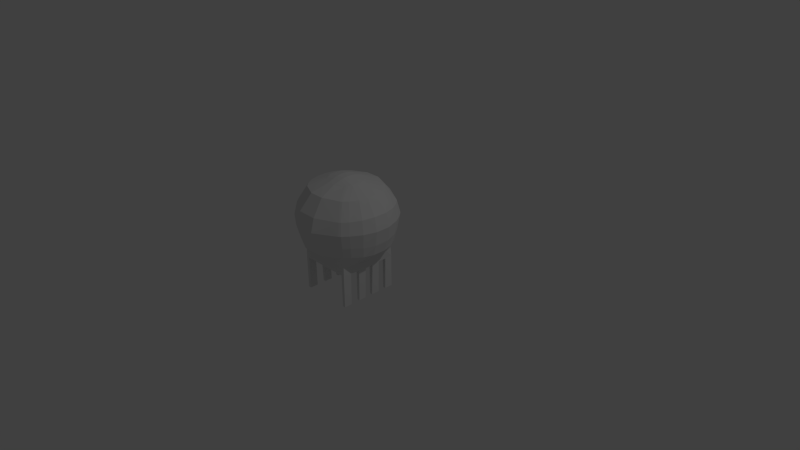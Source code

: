 # Source: dsl3.blend  (saved by Blender 2.70.0; exported with 4.5.12 LTS)
import bpy
from mathutils import Matrix  # noqa: F401  (used for matrix-valued properties, if any)

bpy.ops.wm.read_factory_settings(use_empty=True)
scene = bpy.context.scene
scene.name = 'Scene'

# ---- collections
col_collection_1 = bpy.data.collections.new('Collection 1'); scene.collection.children.link(col_collection_1)

# ---- materials (node trees are filled in below, after node groups)
mat_material = bpy.data.materials.new('Material')
mat_material.alpha_threshold = 0.0
mat_material.use_transparent_shadow = False
mat_material.roughness = 0.5
mat_material.line_color = (0.0, 0.0, 0.0, 1.0)

# ---- material node trees

# ---- world
world_world = bpy.data.worlds.new('World'); scene.world = world_world
world_world.color = (0.05088, 0.05088, 0.05088)
world_world.use_sun_shadow = False
world_world.sun_shadow_jitter_overblur = 0.0
world_world.cycles.sampling_method = 'MANUAL'
world_world.cycles.sample_map_resolution = 256

# ---- cameras
cam_camera = bpy.data.cameras.new('Camera')
cam_camera.clip_end = 100.0
cam_camera.lens = 35.0
cam_camera.sensor_width = 32.0
cam_camera.sensor_height = 18.0
cam_camera.ortho_scale = 7.314
cam_camera.dof.focus_distance = 0.0
cam_camera.dof.aperture_fstop = 128.0

# ---- lights
light_lamp = bpy.data.lights.new('Lamp', 'POINT')
light_lamp.transmission_factor = 0.0
light_lamp.cutoff_distance = 30.0
light_lamp.energy = 100.0
light_lamp.shadow_buffer_clip_start = 1.001
light_lamp.shadow_soft_size = 0.1
light_lamp.shadow_maximum_resolution = 0.006
light_lamp.use_absolute_resolution = True
light_lamp.cycles.use_multiple_importance_sampling = False

# ---- meshes
me_cube = bpy.data.meshes.new('Cube')
me_cube.from_pydata([(0.2352, -1.0, -0.272), (-0.9346, -1.0, -0.272), (0.2335, -0.9939, 1.054), (-0.9331, -0.9938, 1.055), (0.1646, -1.0, -0.272), (-0.8631, -1.0, -0.272), (0.1688, -0.9951, 1.043), (-0.8674, -0.995, 1.044), (0.25, -0.824, -0.2732), (-0.9501, -0.824, -0.2732), (0.2576, -0.8405, 0.9481), (-0.9579, -0.8404, 0.9488), (0.1738, -0.8238, -0.272), (-0.8728, -0.8238, -0.272), (0.2513, -0.6174, -0.3141), (-0.9521, -0.6174, -0.3141), (0.2625, -0.6555, 0.9395), (-0.9634, -0.6555, 0.9393), (0.1709, -0.6145, -0.2723), (-0.8705, -0.6145, -0.2722), (0.2624, -0.4497, -0.3576), (-0.9633, -0.4497, -0.3579), (0.2506, -0.4474, 0.8981), (-0.9518, -0.4474, 0.8979), (0.1754, -0.448, -0.284), (-0.8751, -0.448, -0.2834), (0.2623, -0.2687, -0.3576), (0.2362, 0.2707, -0.272), (-0.9356, 0.2707, -0.272), (-0.9633, -0.2687, -0.3578), (0.2506, -0.2711, 0.8982), (0.2342, 0.2645, 1.055), (-0.9338, 0.2644, 1.056), (-0.9518, -0.2711, 0.898), (0.1638, 0.2707, -0.272), (0.1754, -0.2704, -0.2839), (-0.8623, 0.2707, -0.272), (-0.8751, -0.2704, -0.2834), (0.1694, 0.2658, 1.043), (-0.868, 0.2657, 1.044), (0.252, 0.09067, -0.2757), (0.2497, -0.08766, -0.308), (-0.9504, -0.08765, -0.308), (-0.9521, 0.09068, -0.2757), (0.2649, 0.1106, 0.9304), (0.2605, -0.04825, 0.9466), (-0.9614, -0.04822, 0.9465), (-0.9653, 0.1106, 0.9309), (0.1703, -0.09022, -0.272), (0.1733, 0.09023, -0.272), (-0.8699, -0.09022, -0.272), (-0.8724, 0.09023, -0.272), (0.232, -1.0, -5.295), (-0.9303, -1.0, -5.295), (0.1702, -1.0, -5.295), (-0.8678, -1.0, -5.295), (0.232, -0.8238, -5.295), (-0.9303, -0.8238, -5.295), (0.1702, -0.8238, -5.295), (-0.8678, -0.8238, -5.295), (0.2277, -0.6145, -5.295), (-0.9262, -0.6145, -5.295), (0.1676, -0.6145, -5.295), (-0.8653, -0.6145, -5.295), (0.2267, -0.4477, -5.295), (-0.9252, -0.4477, -5.295), (0.1655, -0.4477, -5.295), (-0.8632, -0.4477, -5.295), (0.2267, -0.2707, -5.295), (0.232, 0.2707, -5.295), (-0.9303, 0.2707, -5.295), (-0.9252, -0.2707, -5.295), (0.1702, 0.2707, -5.295), (0.1655, -0.2707, -5.295), (-0.8678, 0.2707, -5.295), (-0.8632, -0.2707, -5.295), (0.232, 0.09022, -5.295), (0.2279, -0.09022, -5.295), (-0.9264, -0.09022, -5.295), (-0.9303, 0.09023, -5.295), (0.1679, -0.09022, -5.295), (0.1702, 0.09023, -5.295), (-0.8655, -0.09022, -5.295), (-0.8678, 0.09023, -5.295), (0.3024, -1.046, 2.977), (-1.001, -1.045, 2.977), (0.2616, -1.074, 2.976), (-0.9591, -1.074, 2.977), (0.4045, -0.9304, 2.941), (-1.103, -0.9304, 2.941), (0.5328, -0.7233, 2.866), (-1.233, -0.7233, 2.866), (0.5859, -0.494, 2.781), (-1.286, -0.494, 2.781), (0.5858, -0.2239, 2.781), (0.3056, 0.317, 2.977), (-1.004, 0.3168, 2.978), (-1.286, -0.2239, 2.781), (0.2643, 0.3446, 2.977), (-0.9618, 0.3444, 2.978), (0.4137, 0.199, 2.94), (0.5246, 0.02066, 2.88), (-1.224, 0.02071, 2.879), (-1.113, 0.199, 2.94), (-0.5433, -1.0, -0.272), (-0.2073, -1.0, -0.272), (-0.5455, -1.0, 1.0), (-0.2056, -1.0, 1.0), (-0.2148, -0.8238, -0.272), (-0.5357, -0.8238, -0.272), (-0.2178, -0.6145, -0.272), (-0.5326, -0.6145, -0.272), (-0.2189, -0.4477, -0.272), (-0.5309, -0.4477, -0.272), (-0.2081, 0.2707, -0.272), (-0.5424, 0.2707, -0.272), (-0.2189, -0.2707, -0.272), (-0.5309, -0.2707, -0.272), (-0.5453, 0.2709, 1.0), (-0.2058, 0.271, 1.0), (-0.2151, 0.09023, -0.272), (-0.5353, 0.09023, -0.272), (-0.2176, -0.09022, -0.272), (-0.5329, -0.09022, -0.272), (-0.5859, -1.276, 2.818), (-0.1767, -1.282, 2.796), (-0.5863, 0.5457, 2.818), (-0.1763, 0.551, 2.796), (0.344, -1.097, 4.629), (-1.04, -1.096, 4.63), (0.302, -1.127, 4.629), (-0.9967, -1.127, 4.629), (0.4478, -0.9732, 4.609), (-1.144, -0.9732, 4.608), (-0.9894, 0.3884, 8.563), (-0.8566, 0.2133, 10.93), (0.5804, -0.7614, 4.508), (-1.278, -0.7614, 4.508), (0.2946, 0.3886, 8.563), (0.6545, -0.5103, 4.425), (-1.352, -0.5102, 4.425), (-1.34, -0.2087, 8.754), (-1.032, 0.3592, 8.563), (0.6545, -0.2074, 4.425), (0.346, 0.3671, 4.629), (-1.042, 0.367, 4.63), (-1.352, -0.2073, 4.425), (0.3362, 0.3593, 8.563), (0.3037, 0.3967, 4.629), (0.6428, -0.2087, 8.754), (-0.9983, 0.3965, 4.629), (0.4555, 0.2406, 4.608), (0.5717, 0.06047, 4.515), (-1.269, 0.06054, 4.515), (-1.152, 0.2406, 4.608), (0.1541, 0.2137, 10.96), (-1.341, -0.509, 8.754), (0.6428, -0.509, 8.754), (-0.6042, -1.354, 4.522), (-0.1594, -1.365, 4.496), (-1.119, -0.2525, 10.97), (-0.893, 0.1908, 10.92), (-1.266, -0.7574, 8.676), (0.5684, -0.7574, 8.675), (0.1898, 0.1911, 10.95), (0.4153, -0.2525, 11.01), (-0.6047, 0.622, 4.521), (-0.159, 0.6336, 4.496), (-1.133, -0.9668, 8.583), (0.4366, -0.9668, 8.583), (-0.9877, -1.119, 8.563), (0.2929, -1.119, 8.563), (-1.03, -1.089, 8.563), (0.3342, -1.089, 8.563), (0.3763, -1.142, 6.686), (-1.07, -1.142, 6.686), (0.3338, -1.175, 6.686), (-1.026, -1.175, 6.686), (0.4823, -1.013, 6.686), (-1.177, -1.013, 6.686), (0.3342, -1.089, 8.563), (-1.03, -1.089, 8.563), (0.6224, -0.7884, 6.686), (-1.318, -0.7884, 6.686), (0.2929, -1.119, 8.563), (-0.9877, -1.119, 8.563), (0.7093, -0.5227, 6.686), (-1.405, -0.5227, 6.686), (0.4366, -0.9668, 8.583), (-1.133, -0.9668, 8.583), (0.7075, -0.1951, 6.686), (0.3789, 0.4121, 6.686), (-1.072, 0.4121, 6.686), (-1.403, -0.1951, 6.686), (0.336, 0.4435, 6.686), (-1.028, 0.4434, 6.686), (0.4914, 0.2796, 6.686), (0.6108, 0.0871, 6.686), (-1.306, 0.08718, 6.686), (-1.186, 0.2796, 6.686), (0.5684, -0.7574, 8.675), (-1.266, -0.7574, 8.676), (-0.6238, -1.435, 6.686), (-0.1421, -1.45, 6.686), (0.6428, -0.509, 8.754), (-1.341, -0.509, 8.754), (0.6428, -0.2087, 8.754), (0.3362, 0.3593, 8.563), (-0.6244, 0.7023, 6.686), (-0.1417, 0.7176, 6.686), (-1.032, 0.3592, 8.563), (-1.34, -0.2087, 8.754), (0.2946, 0.3886, 8.563), (-0.9894, 0.3884, 8.563), (0.4443, 0.2343, 8.583), (0.5595, 0.05609, 8.668), (-1.257, 0.05615, 8.668), (-1.141, 0.2343, 8.584), (-1.119, -0.466, 10.97), (0.4152, -0.466, 11.01), (-0.6018, -1.344, 8.664), (-0.1612, -1.356, 8.688), (-1.078, -0.6512, 10.94), (0.3743, -0.6513, 10.97), (-0.6024, 0.6128, 8.665), (-0.1608, 0.6246, 8.689), (-0.9771, -0.8217, 10.92), (0.2736, -0.8218, 10.95), (-0.8538, -0.941, 10.93), (0.1513, -0.9414, 10.95), (-0.8897, -0.9178, 10.92), (0.1865, -0.9181, 10.95), (0.4443, 0.2343, 8.583), (0.5595, 0.05609, 8.668), (-1.257, 0.05615, 8.668), (-1.141, 0.2343, 8.584), (-0.6018, -1.344, 8.664), (-0.1612, -1.356, 8.688), (-0.6024, 0.6128, 8.665), (-0.1608, 0.6246, 8.689), (0.2823, 0.09243, 10.95), (0.3681, -0.05418, 10.97), (-1.072, -0.05422, 10.94), (-0.9858, 0.09228, 10.92), (-0.54, -1.088, 10.99), (-0.2152, -1.091, 11.0), (-0.5404, 0.3599, 10.98), (-0.2149, 0.362, 10.99), (-0.6168, -0.07, 11.89), (-0.7164, -0.3075, 12.1), (-0.09697, -0.06997, 11.83), (0.002486, -0.3075, 12.03), (-0.7628, -0.3069, 11.99), (-0.637, -0.08132, 11.88), (-0.07718, -0.0813, 11.83), (0.04829, -0.307, 11.92), (-0.7164, -0.412, 12.1), (0.00248, -0.4121, 12.03), (-0.7628, -0.4126, 11.99), (0.04829, -0.4126, 11.92), (-0.6981, -0.504, 12.1), (-0.01583, -0.5041, 12.03), (-0.7413, -0.5054, 11.99), (0.0268, -0.5054, 11.92), (-0.6472, -0.59, 12.01), (-0.06657, -0.5901, 11.95), (-0.6849, -0.5927, 11.92), (-0.02943, -0.5927, 11.87), (-0.6154, -0.654, 11.88), (-0.09836, -0.654, 11.82), (-0.6353, -0.6423, 11.89), (-0.07884, -0.6423, 11.84), (-0.02471, -0.1322, 11.86), (0.0236, -0.2074, 11.93), (-0.7381, -0.2074, 11.99), (-0.6896, -0.1322, 11.92), (-0.0632, -0.1347, 11.94), (-0.0186, -0.2087, 12.03), (-0.6506, -0.1347, 12.0), (-0.6953, -0.2088, 12.1), (-0.4504, -0.722, 11.95), (-0.2893, -0.722, 11.95), (-0.4575, -0.5815, 12.27), (-0.2843, -0.5815, 12.27), (-0.4636, -0.4797, 12.45), (-0.2813, -0.4775, 12.45), (-0.4658, -0.402, 12.5), (-0.2804, -0.4009, 12.5), (-0.4506, -0.002555, 11.96), (-0.2891, -0.002556, 11.96), (-0.4658, -0.3175, 12.5), (-0.2804, -0.3186, 12.5), (-0.4575, -0.146, 12.29), (-0.2843, -0.146, 12.29), (-0.4633, -0.2337, 12.44), (-0.2814, -0.2359, 12.44)], [(36, 39), (34, 38)], [(36, 51, 83, 74), (8, 10, 2, 0), (5, 7, 3, 1), (13, 5, 55, 59), (109, 104, 5, 13), (33, 23, 93, 97), (11, 3, 85, 89), (0, 2, 6, 4), (104, 106, 7, 5), (19, 13, 9, 15), (3, 7, 87, 85), (14, 16, 10, 8), (1, 3, 11, 9), (14, 8, 12, 18), (111, 109, 13, 19), (45, 44, 100, 101), (31, 38, 98, 95), (34, 27, 69, 72), (107, 6, 86, 125), (20, 22, 16, 14), (9, 11, 17, 15), (48, 41, 77, 80), (113, 111, 19, 25), (47, 46, 102, 103), (118, 39, 99, 126), (37, 25, 21, 29), (30, 45, 101, 94), (26, 30, 22, 20), (15, 17, 23, 21), (26, 20, 24, 35), (117, 113, 25, 37), (16, 22, 92, 90), (23, 17, 91, 93), (24, 20, 64, 66), (2, 10, 88, 84), (41, 45, 30, 26), (21, 23, 33, 29), (43, 47, 32, 28), (51, 43, 79, 83), (114, 119, 38, 31, 27, 34), (123, 117, 37, 50), (17, 11, 89, 91), (44, 31, 95, 100), (12, 8, 56, 58), (51, 50, 42, 43), (6, 2, 84, 86), (46, 33, 97, 102), (27, 31, 44, 40), (40, 44, 45, 41), (29, 33, 46, 42), (42, 46, 47, 43), (37, 29, 71, 75), (40, 41, 48, 49), (115, 121, 51, 36), (121, 123, 50, 51), (39, 32, 96, 99), (22, 30, 94, 92), (10, 16, 90, 88), (32, 47, 103, 96), (59, 55, 53, 57), (56, 52, 54, 58), (67, 63, 61, 65), (64, 60, 62, 66), (82, 75, 71, 78), (77, 68, 73, 80), (74, 83, 79, 70), (69, 76, 81, 72), (5, 1, 53, 55), (0, 4, 54, 52), (4, 12, 58, 54), (25, 19, 63, 67), (50, 37, 75, 82), (49, 34, 72, 81), (9, 13, 59, 57), (18, 24, 66, 62), (35, 48, 80, 73), (21, 25, 67, 65), (42, 50, 82, 78), (28, 36, 74, 70), (1, 9, 57, 53), (14, 18, 62, 60), (26, 35, 73, 68), (43, 28, 70, 79), (20, 14, 60, 64), (15, 21, 65, 61), (40, 49, 81, 76), (29, 42, 78, 71), (41, 26, 68, 77), (27, 40, 76, 69), (8, 0, 52, 56), (19, 15, 61, 63), (86, 84, 128, 130), (94, 101, 152, 143), (127, 126, 166, 167), (89, 85, 129, 133), (101, 100, 151, 152), (87, 124, 158, 131), (103, 102, 153, 154), (99, 96, 145, 150), (97, 93, 140, 146), (95, 98, 148, 144), (12, 4, 105, 108), (108, 105, 104, 109), (4, 6, 107, 105), (105, 107, 106, 104), (18, 12, 108, 110), (110, 108, 109, 111), (7, 106, 124, 87), (106, 107, 125, 124), (24, 18, 110, 112), (112, 110, 111, 113), (38, 119, 127, 98), (119, 118, 126, 127), (35, 24, 112, 116), (116, 112, 113, 117), (36, 28, 32, 39, 118, 115), (115, 118, 119, 114), (48, 35, 116, 122), (122, 116, 117, 123), (34, 49, 120, 114), (114, 120, 121, 115), (49, 48, 122, 120), (120, 122, 123, 121), (90, 92, 139, 136), (85, 87, 131, 129), (98, 127, 167, 148), (92, 94, 143, 139), (125, 86, 130, 159), (126, 99, 150, 166), (96, 103, 154, 145), (100, 95, 144, 151), (91, 89, 133, 137), (102, 97, 146, 153), (124, 125, 159, 158), (93, 91, 137, 140), (88, 90, 136, 132), (84, 88, 132, 128), (145, 154, 199, 192), (151, 144, 191, 196), (166, 150, 195, 208), (137, 133, 179, 183), (153, 146, 193, 198), (140, 137, 183, 187), (158, 159, 203, 202), (132, 136, 182, 178), (128, 132, 178, 174), (130, 128, 174, 176), (143, 152, 197, 190), (133, 129, 175, 179), (152, 151, 196, 197), (167, 166, 208, 209), (154, 153, 198, 199), (131, 158, 202, 177), (150, 145, 192, 195), (146, 140, 187, 193), (144, 148, 194, 191), (136, 139, 186, 182), (129, 131, 177, 175), (148, 167, 209, 194), (139, 143, 190, 186), (159, 130, 176, 203), (178, 182, 163, 169), (174, 178, 169, 173), (176, 174, 173, 171), (190, 197, 215, 149), (179, 175, 172, 168), (197, 196, 214, 215), (209, 208, 224, 225), (199, 198, 216, 217), (177, 202, 220, 170), (195, 192, 142, 134), (193, 187, 156, 141), (191, 194, 138, 147), (182, 186, 157, 163), (175, 177, 170, 172), (194, 209, 225, 138), (186, 190, 149, 157), (203, 176, 171, 221), (192, 199, 217, 142), (196, 191, 147, 214), (208, 195, 134, 224), (183, 179, 168, 162), (198, 193, 141, 216), (187, 183, 162, 156), (202, 203, 221, 220), (157, 149, 206, 204), (134, 142, 210, 213), (216, 141, 211, 234), (171, 173, 180, 184), (220, 221, 237, 236), (169, 163, 200, 188), (173, 169, 188, 180), (141, 156, 205, 211), (162, 168, 189, 201), (163, 157, 204, 200), (149, 215, 233, 206), (215, 214, 232, 233), (225, 224, 238, 239), (221, 171, 184, 237), (217, 216, 234, 235), (170, 220, 236, 185), (147, 138, 212, 207), (172, 170, 185, 181), (138, 225, 239, 212), (156, 162, 201, 205), (168, 172, 181, 189), (142, 217, 235, 210), (214, 147, 207, 232), (224, 134, 213, 238), (212, 239, 247, 155), (200, 204, 219, 223), (206, 233, 241, 165), (205, 201, 222, 218), (232, 207, 164, 240), (238, 213, 135, 246), (211, 205, 218, 160), (201, 189, 226, 222), (180, 188, 227, 231), (234, 211, 160, 242), (236, 237, 245, 244), (188, 200, 223, 227), (184, 180, 231, 229), (213, 210, 161, 135), (204, 206, 165, 219), (210, 235, 243, 161), (189, 181, 230, 226), (233, 232, 240, 241), (239, 238, 246, 247), (181, 185, 228, 230), (235, 234, 242, 243), (185, 236, 244, 228), (207, 212, 155, 164), (237, 184, 229, 245), (229, 231, 271, 269), (161, 243, 275, 253), (227, 223, 263, 267), (160, 218, 258, 252), (231, 227, 267, 271), (218, 222, 262, 258), (241, 240, 272, 273), (247, 246, 288, 289), (222, 226, 266, 262), (219, 165, 255, 259), (243, 242, 274, 275), (228, 244, 280, 268), (223, 219, 259, 263), (164, 155, 250, 254), (245, 229, 269, 281), (155, 247, 289, 250), (165, 241, 273, 255), (135, 161, 253, 248), (230, 228, 268, 270), (240, 164, 254, 272), (246, 135, 248, 288), (242, 160, 252, 274), (226, 230, 270, 266), (244, 245, 281, 280), (255, 251, 257, 259), (249, 252, 258, 256), (286, 256, 260, 284), (259, 257, 261, 263), (256, 258, 262, 260), (284, 260, 264, 282), (263, 261, 265, 267), (260, 262, 266, 264), (282, 264, 268, 280), (267, 265, 269, 271), (264, 266, 270, 268), (290, 249, 256, 286), (279, 274, 252, 249), (273, 277, 251, 255), (294, 279, 249, 290), (248, 253, 275, 278), (278, 275, 274, 279), (254, 250, 276, 272), (272, 276, 277, 273), (288, 248, 278, 292), (292, 278, 279, 294), (265, 283, 281, 269), (283, 282, 280, 281), (261, 285, 283, 265), (285, 284, 282, 283), (257, 287, 285, 261), (287, 286, 284, 285), (251, 291, 287, 257), (291, 290, 286, 287), (277, 295, 291, 251), (295, 294, 290, 291), (250, 289, 293, 276), (289, 288, 292, 293), (276, 293, 295, 277), (293, 292, 294, 295)])
me_cube.materials.append(mat_material)
me_cube.use_remesh_preserve_volume = False
me_cube.use_remesh_preserve_attributes = False
me_cube.use_mirror_vertex_groups = False
me_cube.update()

# ---- objects
ob_cube = bpy.data.objects.new('Cube', me_cube)
ob_lamp = bpy.data.objects.new('Lamp', light_lamp)
ob_camera = bpy.data.objects.new('Camera', cam_camera)

# ---- transforms, parenting, visibility, modifiers, constraints
ob_cube.location = (0.0, 0.0, 0.0)
ob_cube.scale = (0.6265, 0.6265, 0.08842)
ob_cube.lock_rotations_4d = False
ob_cube.empty_display_type = 'ARROWS'
ob_cube.lineart.crease_threshold = 0.0
ob_lamp.location = (4.076, 1.005, 5.904)
ob_lamp.rotation_euler = (0.6503, 0.05522, 1.866)
ob_lamp.lock_rotations_4d = False
ob_lamp.empty_display_type = 'ARROWS'
ob_lamp.color = (0.0, 0.0, 0.0, 0.0)
ob_lamp.lineart.crease_threshold = 0.0
ob_camera.location = (7.481, -6.508, 5.344)
ob_camera.rotation_euler = (1.109, 0.01082, 0.8149)
ob_camera.lock_rotations_4d = False
ob_camera.empty_display_type = 'ARROWS'
ob_camera.color = (0.0, 0.0, 0.0, 0.0)
ob_camera.display_type = 'WIRE'
ob_camera.lineart.crease_threshold = 0.0

# ---- collection membership
col_collection_1.objects.link(ob_cube)
col_collection_1.objects.link(ob_lamp)
col_collection_1.objects.link(ob_camera)

# ---- scene / render settings (as saved in the file)
scene.camera = ob_camera
scene.frame_start = 1; scene.frame_end = 250; scene.frame_set(1)
scene.render.engine = 'BLENDER_EEVEE_NEXT'
scene.render.resolution_percentage = 50
scene.render.dither_intensity = 0.0
scene.cycles.use_denoising = False
scene.cycles.samples = 10
scene.cycles.sampling_pattern = 'TABULATED_SOBOL'
scene.cycles.light_sampling_threshold = 0.0
scene.cycles.use_adaptive_sampling = False
scene.cycles.use_light_tree = False
scene.cycles.blur_glossy = 0.0
scene.cycles.volume_bounces = 1
scene.cycles.pixel_filter_type = 'GAUSSIAN'
scene.cycles.sample_clamp_indirect = 0.0
scene.view_settings.view_transform = 'Standard'
bpy.context.view_layer.update()
